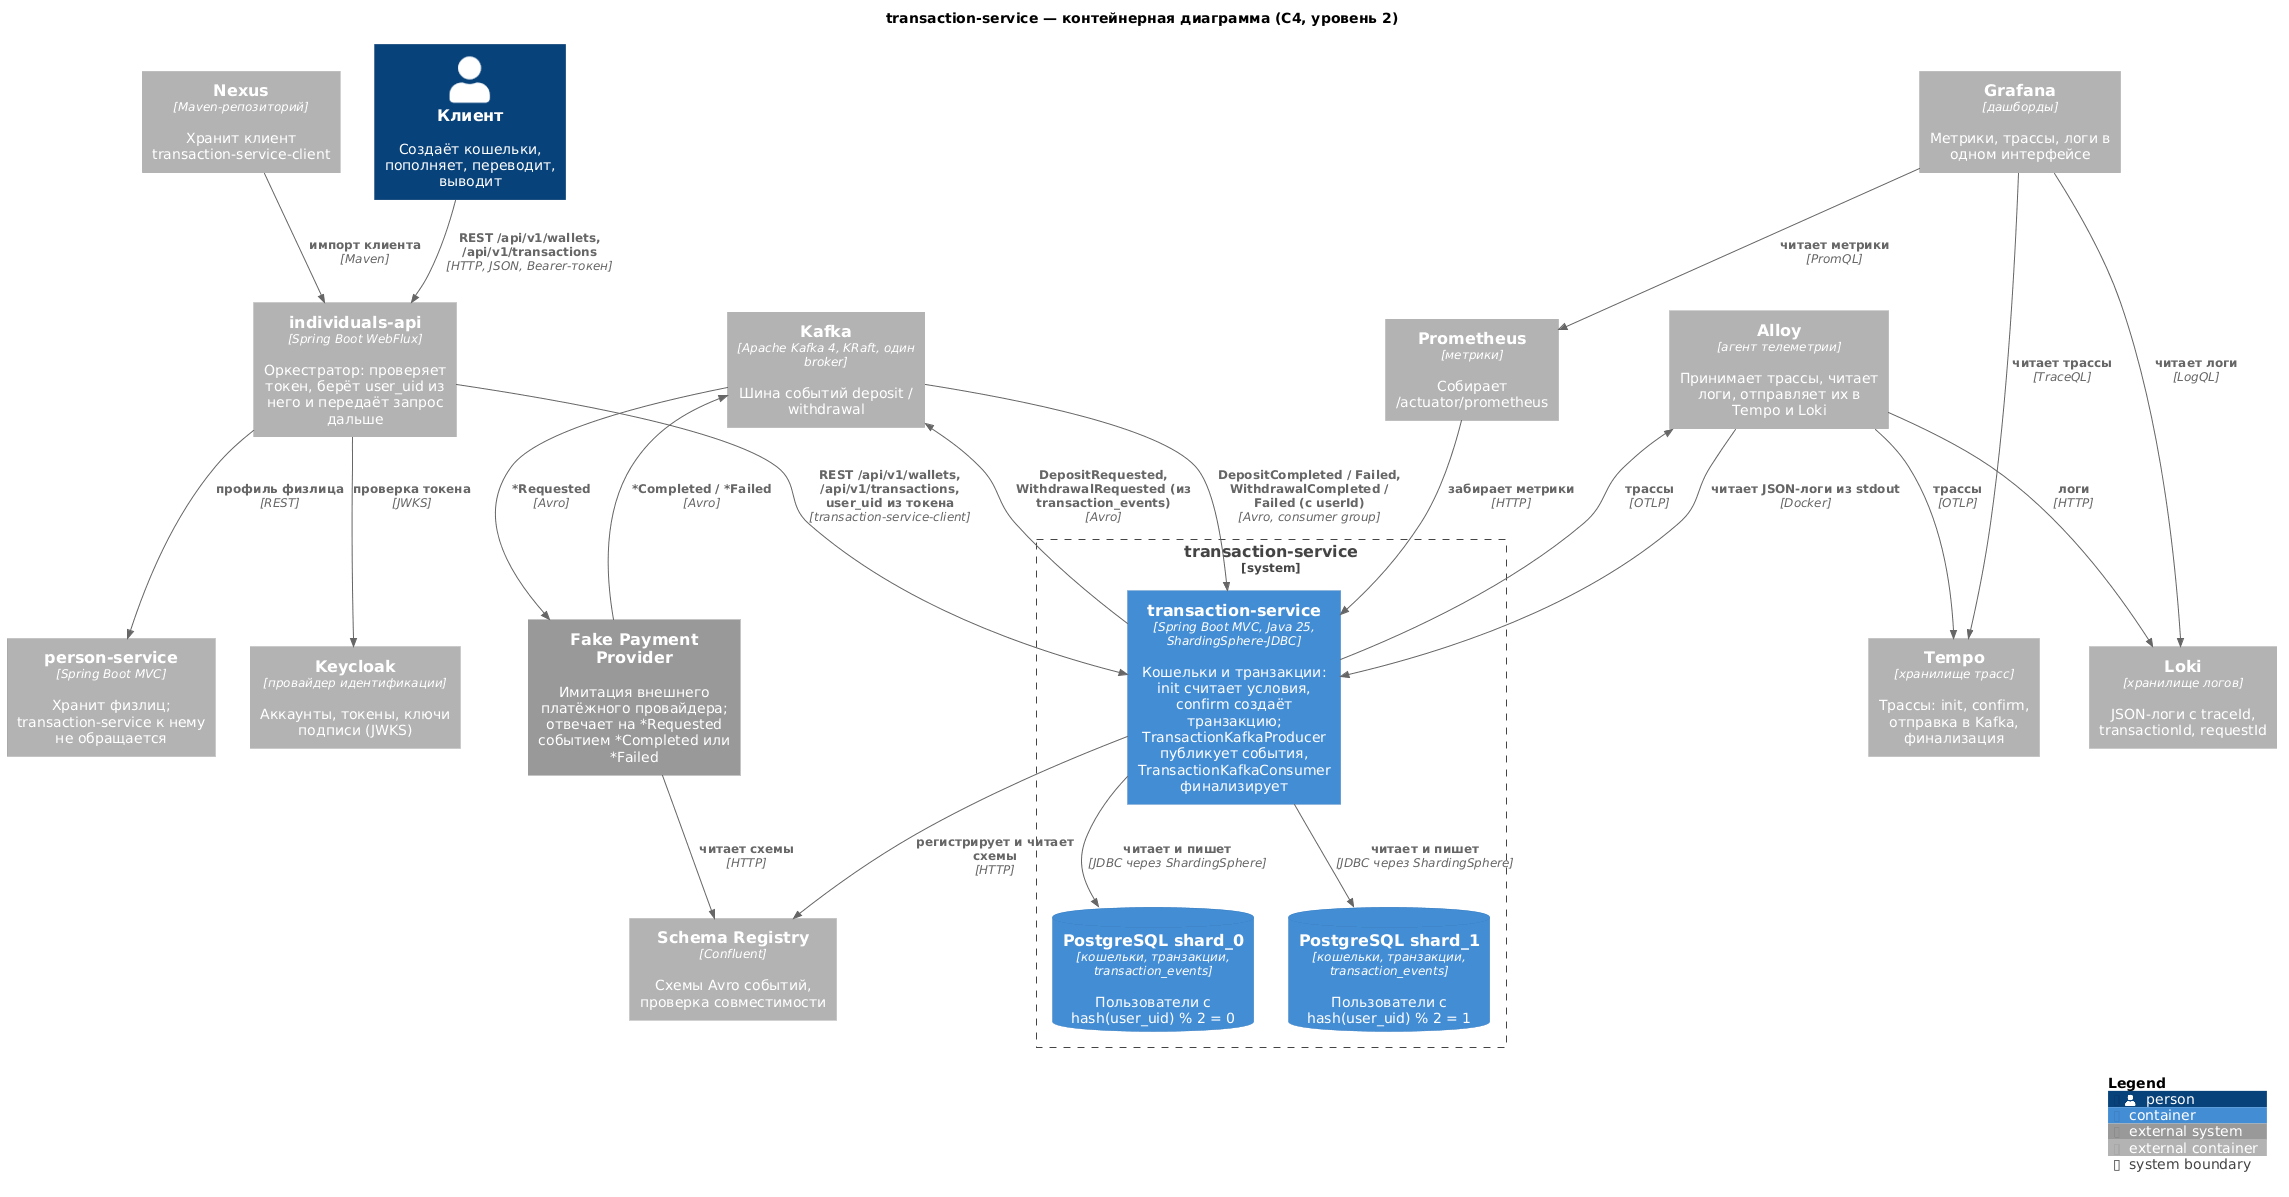

The diagram above was rendered by PlantUML. Its source (embedded in the PNG):
@startuml container
!include <C4/C4_Container>

title transaction-service — контейнерная диаграмма (C4, уровень 2)

Person(client, "Клиент", "Создаёт кошельки, пополняет, переводит, выводит")

Container_Ext(individualsApi, "individuals-api", "Spring Boot WebFlux", "Оркестратор: проверяет токен, берёт user_uid из него и передаёт запрос дальше")
Container_Ext(keycloak, "Keycloak", "провайдер идентификации", "Аккаунты, токены, ключи подписи (JWKS)")
Container_Ext(personService, "person-service", "Spring Boot MVC", "Хранит физлиц; transaction-service к нему не обращается")

System_Boundary(ts, "transaction-service") {
    Container(app, "transaction-service", "Spring Boot MVC, Java 25, ShardingSphere-JDBC", "Кошельки и транзакции: init считает условия, confirm создаёт транзакцию; TransactionKafkaProducer публикует события, TransactionKafkaConsumer финализирует")
    ContainerDb(shard0, "PostgreSQL shard_0", "кошельки, транзакции, transaction_events", "Пользователи с hash(user_uid) % 2 = 0")
    ContainerDb(shard1, "PostgreSQL shard_1", "кошельки, транзакции, transaction_events", "Пользователи с hash(user_uid) % 2 = 1")
}

Container_Ext(kafka, "Kafka", "Apache Kafka 4, KRaft, один broker", "Шина событий deposit / withdrawal")
Container_Ext(schemaRegistry, "Schema Registry", "Confluent", "Схемы Avro событий, проверка совместимости")
System_Ext(provider, "Fake Payment Provider", "Имитация внешнего платёжного провайдера; отвечает на *Requested событием *Completed или *Failed")

Container_Ext(nexus, "Nexus", "Maven-репозиторий", "Хранит клиент transaction-service-client")
Container_Ext(prometheus, "Prometheus", "метрики", "Собирает /actuator/prometheus")
Container_Ext(alloy, "Alloy", "агент телеметрии", "Принимает трассы, читает логи, отправляет их в Tempo и Loki")
Container_Ext(tempo, "Tempo", "хранилище трасс", "Трассы: init, confirm, отправка в Kafka, финализация")
Container_Ext(loki, "Loki", "хранилище логов", "JSON-логи с traceId, transactionId, requestId")
Container_Ext(grafana, "Grafana", "дашборды", "Метрики, трассы, логи в одном интерфейсе")

Rel(client, individualsApi, "REST /api/v1/wallets, /api/v1/transactions", "HTTP, JSON, Bearer-токен")
Rel(individualsApi, keycloak, "проверка токена", "JWKS")
Rel(individualsApi, personService, "профиль физлица", "REST")
Rel(individualsApi, app, "REST /api/v1/wallets, /api/v1/transactions, user_uid из токена", "transaction-service-client")
Rel(app, shard0, "читает и пишет", "JDBC через ShardingSphere")
Rel(app, shard1, "читает и пишет", "JDBC через ShardingSphere")
Rel(app, kafka, "DepositRequested, WithdrawalRequested (из transaction_events)", "Avro")
Rel(kafka, app, "DepositCompleted / Failed, WithdrawalCompleted / Failed (с userId)", "Avro, consumer group")
Rel(kafka, provider, "*Requested", "Avro")
Rel(provider, kafka, "*Completed / *Failed", "Avro")
Rel(app, schemaRegistry, "регистрирует и читает схемы", "HTTP")
Rel(provider, schemaRegistry, "читает схемы", "HTTP")
Rel(nexus, individualsApi, "импорт клиента", "Maven")
Rel(prometheus, app, "забирает метрики", "HTTP")
Rel(app, alloy, "трассы", "OTLP")
Rel(alloy, app, "читает JSON-логи из stdout", "Docker")
Rel(alloy, tempo, "трассы", "OTLP")
Rel(alloy, loki, "логи", "HTTP")
Rel(grafana, prometheus, "читает метрики", "PromQL")
Rel(grafana, tempo, "читает трассы", "TraceQL")
Rel(grafana, loki, "читает логи", "LogQL")

SHOW_LEGEND()
@enduml